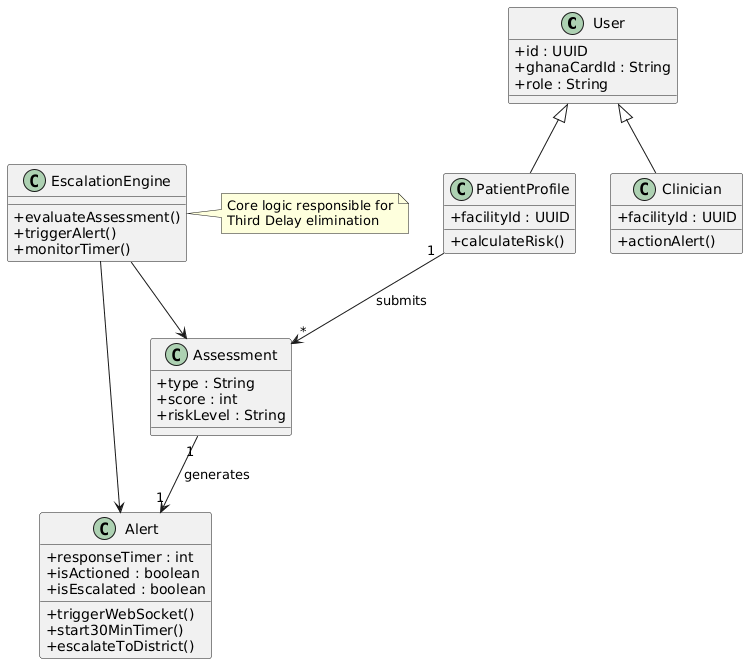

The diagram above was rendered by PlantUML. Its source (embedded in the PNG):
@startuml
skinparam classAttributeIconSize 0

class User {
  +id : UUID
  +ghanaCardId : String
  +role : String
}

class PatientProfile {
  +facilityId : UUID
  +calculateRisk()
}

class Clinician {
  +facilityId : UUID
  +actionAlert()
}

class Assessment {
  +type : String
  +score : int
  +riskLevel : String
}

class Alert {
  +responseTimer : int
  +isActioned : boolean
  +isEscalated : boolean
  +triggerWebSocket()
  +start30MinTimer()
  +escalateToDistrict()
}

class EscalationEngine {
  +evaluateAssessment()
  +triggerAlert()
  +monitorTimer()
}

User <|-- PatientProfile
User <|-- Clinician

PatientProfile "1" --> "*" Assessment : submits
Assessment "1" --> "1" Alert : generates
EscalationEngine --> Assessment
EscalationEngine --> Alert

note right of EscalationEngine
Core logic responsible for
Third Delay elimination
end note
@enduml